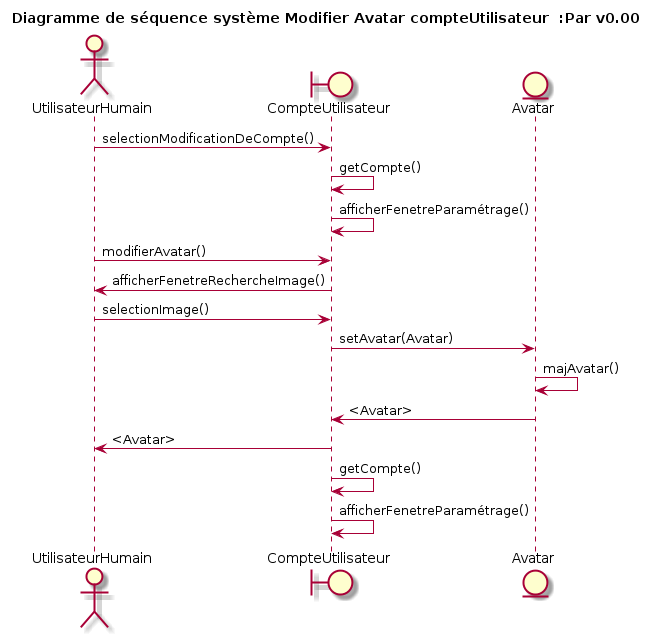

The diagram above was rendered by PlantUML. Its source (embedded in the PNG):
@startuml
title Diagramme de séquence système Modifier Avatar compteUtilisateur  :Par v0.00
actor UtilisateurHumain
boundary CompteUtilisateur
entity Avatar
UtilisateurHumain -> CompteUtilisateur : selectionModificationDeCompte()
CompteUtilisateur -> CompteUtilisateur : getCompte()
CompteUtilisateur -> CompteUtilisateur : afficherFenetreParamétrage()
UtilisateurHumain -> CompteUtilisateur : modifierAvatar()
CompteUtilisateur -> UtilisateurHumain : afficherFenetreRechercheImage()
UtilisateurHumain -> CompteUtilisateur : selectionImage()
CompteUtilisateur -> Avatar: setAvatar(Avatar)
Avatar -> Avatar: majAvatar()
Avatar -> CompteUtilisateur : <Avatar>
CompteUtilisateur -> UtilisateurHumain : <Avatar>
CompteUtilisateur -> CompteUtilisateur : getCompte()
CompteUtilisateur -> CompteUtilisateur : afficherFenetreParamétrage()
@enduml